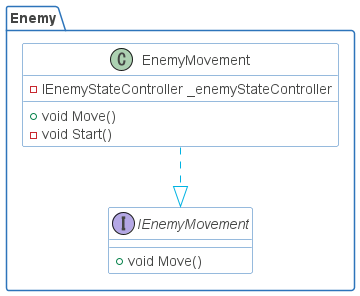

The diagram above was rendered by PlantUML. Its source (embedded in the PNG):
@startuml

skinparam shadowing false
skinparam DefaultFontName Proxima Nova
skinparam ArrowColor #00b2e2
skinparam DefaultFontColor #454645

skinparam ActivityBorderColor #2D74BA
skinparam ActivityDiamondBorderColor #2D74BA
skinparam ActorBorderColor #2D74BA
skinparam AgentBorderColor #2D74BA
skinparam ArtifactBorderColor #2D74BA
skinparam BoundaryBorderColor #2D74BA
skinparam CardBorderColor #2D74BA
skinparam ClassBorderColor #2D74BA
skinparam CloudBorderColor #2D74BA
skinparam CollectionsBorderColor #2D74BA
skinparam ComponentBorderColor #2D74BA
skinparam ControlBorderColor #2D74BA
skinparam DatabaseBorderColor #2D74BA
skinparam EntityBorderColor #2D74BA
skinparam FileBorderColor #2D74BA
skinparam FolderBorderColor #2D74BA
skinparam FrameBorderColor #2D74BA
skinparam InterfaceBorderColor #2D74BA
skinparam LegendBorderColor #2D74BA
skinparam NodeBorderColor #2D74BA
skinparam NoteBorderColor #2D74BA
skinparam ObjectBorderColor #2D74BA
skinparam PackageBorderColor #2D74BA
skinparam PageBorderColor #2D74BA
skinparam ParticipantBorderColor #2D74BA
skinparam PartitionBorderColor #2D74BA
skinparam QueueBorderColor #2D74BA
skinparam RectangleBorderColor #2D74BA
skinparam SequenceBoxBorderColor #2D74BA
skinparam SequenceDividerBorderColor #2D74BA
skinparam SequenceGroupBorderColor #2D74BA
skinparam SequenceLifeLineBorderColor #2D74BA
skinparam SequenceReferenceBorderColor #2D74BA
skinparam StackBorderColor #2D74BA
skinparam StateBorderColor #2D74BA
skinparam StereotypeABorderColor #2D74BA
skinparam StereotypeCBorderColor #2D74BA
skinparam StereotypeEBorderColor #2D74BA
skinparam StereotypeIBorderColor #2D74BA
skinparam StereotypeNBorderColor #2D74BA
skinparam StorageBorderColor #2D74BA
skinparam SwimlaneBorderColor #2D74BA
skinparam UsecaseBorderColor #2D74BA

skinparam ActivityBackgroundColor #FFFFFF
skinparam ActivityDiamondBackgroundColor #FFFFFF
skinparam ActorBackgroundColor #FFFFFF
skinparam AgentBackgroundColor #FFFFFF
skinparam ArtifactBackgroundColor #FFFFFF
skinparam BackgroundColor #FFFFFF
skinparam BoundaryBackgroundColor #FFFFFF
skinparam CardBackgroundColor #FFFFFF
skinparam ClassBackgroundColor #FFFFFF
skinparam ClassHeaderBackgroundColor #FFFFFF
skinparam CloudBackgroundColor #FFFFFF
skinparam CollectionsBackgroundColor #FFFFFF
skinparam ComponentBackgroundColor #FFFFFF
skinparam ControlBackgroundColor #FFFFFF
skinparam DatabaseBackgroundColor #FFFFFF
skinparam EntityBackgroundColor #FFFFFF
skinparam FileBackgroundColor #FFFFFF
skinparam FolderBackgroundColor #FFFFFF
skinparam FrameBackgroundColor #FFFFFF
skinparam IconPackageBackgroundColor #FFFFFF
skinparam IconPrivateBackgroundColor #FFFFFF
skinparam IconProtectedBackgroundColor #FFFFFF
skinparam IconPublicBackgroundColor #FFFFFF
skinparam InterfaceBackgroundColor #FFFFFF
skinparam LegendBackgroundColor #FFFFFF
skinparam NodeBackgroundColor #FFFFFF
skinparam NoteBackgroundColor #FFFFFF
skinparam ObjectBackgroundColor #FFFFFF
skinparam PackageBackgroundColor #FFFFFF
skinparam ParticipantBackgroundColor #FFFFFF
skinparam PartitionBackgroundColor #FFFFFF
skinparam QueueBackgroundColor #FFFFFF
skinparam RectangleBackgroundColor #FFFFFF
skinparam SequenceBoxBackgroundColor #FFFFFF
skinparam SequenceDividerBackgroundColor #FFFFFF
skinparam SequenceGroupBackgroundColor #FFFFFF
skinparam SequenceGroupBodyBackgroundColor #FFFFFF
skinparam SequenceLifeLineBackgroundColor #FFFFFF
skinparam SequenceReferenceBackgroundColor #FFFFFF
skinparam SequenceReferenceHeaderBackgroundColor #FFFFFF
skinparam StackBackgroundColor #FFFFFF
skinparam StateBackgroundColor #FFFFFF
skinparam StereotypeABackgroundColor #FFFFFF
skinparam StereotypeCBackgroundColor #FFFFFF
skinparam StereotypeEBackgroundColor #FFFFFF
skinparam StereotypeIBackgroundColor #FFFFFF
skinparam StereotypeNBackgroundColor #FFFFFF
skinparam StorageBackgroundColor #FFFFFF
skinparam TitleBackgroundColor #FFFFFF
skinparam UsecaseBackgroundColor #FFFFFF

skinparam ActivityStartColor #454645
skinparam ActivityEndColor #454645
skinparam StateStartColor #454645
skinparam StateEndColor #454645
'https://plantuml.com/class-diagram

package Enemy
{
    class EnemyMovement
    {
        -IEnemyStateController _enemyStateController
        +void Move()
        -void Start()
    }
    interface IEnemyMovement
    {
        +void Move()
    }
    EnemyMovement ..|> IEnemyMovement
}
@enduml